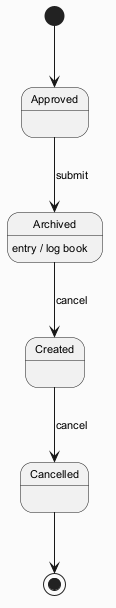

The diagram above was rendered by PlantUML. Its source (embedded in the PNG):
@startuml
skinparam backgroundColor #FAFAFA
skinparam classBackgroundColor #FFF3E0
skinparam classBorderColor #E65100
skinparam defaultFontSize 11
[*] --> Approved
Approved --> Archived : submit
Archived --> Created : cancel
Archived : entry / log book
Created --> Cancelled : cancel
Cancelled --> [*]
@enduml